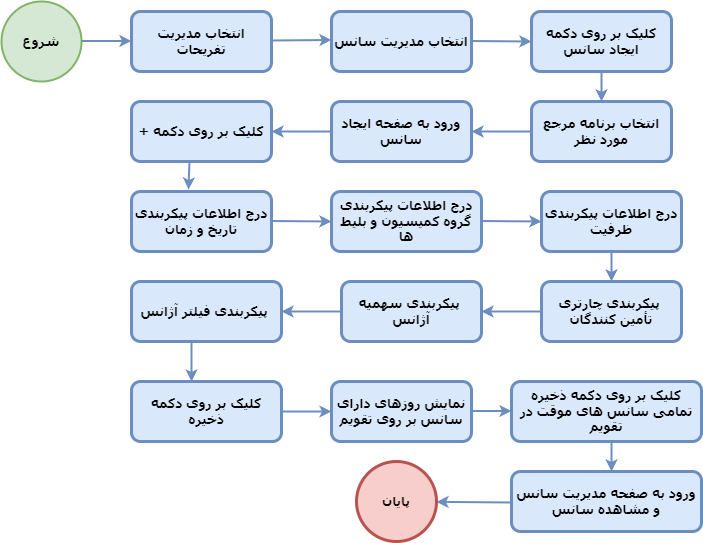

The diagram above was exported from draw.io. Its source (the exported page's mxGraphModel, read from the mxfile embedded in the PNG):
<mxGraphModel dx="1422" dy="705" grid="1" gridSize="10" guides="1" tooltips="1" connect="1" arrows="1" fold="1" page="1" pageScale="1" pageWidth="850" pageHeight="1100" math="0" shadow="0">
  <root>
    <mxCell id="0" />
    <mxCell id="1" parent="0" />
    <mxCell id="uIRYW6FjV7TwHi5n0ClA-1" value="&lt;b&gt;&lt;font style=&quot;font-size: 13px;&quot; face=&quot;Tahoma&quot;&gt;شروع&lt;/font&gt;&lt;/b&gt;" style="ellipse;whiteSpace=wrap;html=1;aspect=fixed;fillColor=#d5e8d4;strokeColor=#82b366;strokeWidth=2;" parent="1" vertex="1">
      <mxGeometry x="70" y="50" width="80" height="80" as="geometry" />
    </mxCell>
    <mxCell id="uIRYW6FjV7TwHi5n0ClA-3" value="&lt;b&gt;انتخاب مدیریت تفریحات&lt;/b&gt;" style="rounded=1;whiteSpace=wrap;html=1;strokeWidth=3;fontFamily=Tahoma;fontSize=13;fillColor=#dae8fc;strokeColor=#6c8ebf;" parent="1" vertex="1">
      <mxGeometry x="200" y="60" width="140" height="60" as="geometry" />
    </mxCell>
    <mxCell id="uIRYW6FjV7TwHi5n0ClA-9" value="&lt;b&gt;انتخاب مدیریت سانس&lt;/b&gt;" style="rounded=1;whiteSpace=wrap;html=1;strokeWidth=3;fontFamily=Tahoma;fontSize=13;fillColor=#dae8fc;strokeColor=#6c8ebf;" parent="1" vertex="1">
      <mxGeometry x="400" y="60" width="140" height="60" as="geometry" />
    </mxCell>
    <mxCell id="NwFDOqmbAXSpzP7FPJ7M-5" style="edgeStyle=orthogonalEdgeStyle;rounded=0;orthogonalLoop=1;jettySize=auto;html=1;exitX=0.5;exitY=1;exitDx=0;exitDy=0;entryX=0.5;entryY=0;entryDx=0;entryDy=0;fontSize=13;fontFamily=Tahoma;strokeColor=#6c8ebf;strokeWidth=2;fillColor=#dae8fc;" edge="1" parent="1" source="uIRYW6FjV7TwHi5n0ClA-10" target="uIRYW6FjV7TwHi5n0ClA-15">
      <mxGeometry relative="1" as="geometry" />
    </mxCell>
    <mxCell id="uIRYW6FjV7TwHi5n0ClA-10" value="&lt;b&gt;کلیک بر روی دکمه ایجاد سانس&lt;/b&gt;" style="rounded=1;whiteSpace=wrap;html=1;strokeWidth=3;fontFamily=Tahoma;fontSize=13;fillColor=#dae8fc;strokeColor=#6c8ebf;" parent="1" vertex="1">
      <mxGeometry x="600" y="60" width="140" height="60" as="geometry" />
    </mxCell>
    <mxCell id="NwFDOqmbAXSpzP7FPJ7M-1" style="edgeStyle=orthogonalEdgeStyle;rounded=0;orthogonalLoop=1;jettySize=auto;html=1;exitX=0;exitY=0.5;exitDx=0;exitDy=0;entryX=1;entryY=0.5;entryDx=0;entryDy=0;fontSize=13;fontFamily=Tahoma;strokeColor=#6c8ebf;strokeWidth=2;fillColor=#dae8fc;" edge="1" parent="1" source="uIRYW6FjV7TwHi5n0ClA-15" target="uIRYW6FjV7TwHi5n0ClA-16">
      <mxGeometry relative="1" as="geometry" />
    </mxCell>
    <mxCell id="uIRYW6FjV7TwHi5n0ClA-15" value="&lt;b&gt;انتخاب برنامه مرجع مورد نظر&lt;/b&gt;" style="rounded=1;whiteSpace=wrap;html=1;strokeWidth=3;fontFamily=Tahoma;fontSize=13;fillColor=#dae8fc;strokeColor=#6c8ebf;" parent="1" vertex="1">
      <mxGeometry x="600" y="150" width="140" height="60" as="geometry" />
    </mxCell>
    <mxCell id="NwFDOqmbAXSpzP7FPJ7M-2" style="edgeStyle=orthogonalEdgeStyle;rounded=0;orthogonalLoop=1;jettySize=auto;html=1;exitX=0;exitY=0.5;exitDx=0;exitDy=0;entryX=1;entryY=0.5;entryDx=0;entryDy=0;fontSize=13;fontFamily=Tahoma;strokeColor=#6c8ebf;strokeWidth=2;fillColor=#dae8fc;" edge="1" parent="1" source="uIRYW6FjV7TwHi5n0ClA-16" target="uIRYW6FjV7TwHi5n0ClA-18">
      <mxGeometry relative="1" as="geometry" />
    </mxCell>
    <mxCell id="uIRYW6FjV7TwHi5n0ClA-16" value="&lt;b&gt;ورود به صفحه ایجاد سانس&lt;/b&gt;" style="rounded=1;whiteSpace=wrap;html=1;strokeWidth=3;fontFamily=Tahoma;fontSize=13;fillColor=#dae8fc;strokeColor=#6c8ebf;" parent="1" vertex="1">
      <mxGeometry x="400" y="150" width="140" height="60" as="geometry" />
    </mxCell>
    <mxCell id="uIRYW6FjV7TwHi5n0ClA-18" value="&lt;b&gt;کلیک بر روی دکمه +&lt;/b&gt;" style="rounded=1;whiteSpace=wrap;html=1;strokeWidth=3;fontFamily=Tahoma;fontSize=13;fillColor=#dae8fc;strokeColor=#6c8ebf;textDirection=rtl;" parent="1" vertex="1">
      <mxGeometry x="200" y="150" width="140" height="60" as="geometry" />
    </mxCell>
    <mxCell id="uIRYW6FjV7TwHi5n0ClA-19" value="&lt;b&gt;درج اطلاعات پیکربندی تاریخ و زمان&lt;/b&gt;" style="rounded=1;whiteSpace=wrap;html=1;strokeWidth=3;fontFamily=Tahoma;fontSize=13;fillColor=#dae8fc;strokeColor=#6c8ebf;textDirection=rtl;" parent="1" vertex="1">
      <mxGeometry x="200" y="240" width="140" height="60" as="geometry" />
    </mxCell>
    <mxCell id="uIRYW6FjV7TwHi5n0ClA-20" value="&lt;b&gt;درج اطلاعات پیکربندی گروه کمیسیون و بلیط ها&lt;/b&gt;" style="rounded=1;whiteSpace=wrap;html=1;strokeWidth=3;fontFamily=Tahoma;fontSize=13;fillColor=#dae8fc;strokeColor=#6c8ebf;textDirection=rtl;" parent="1" vertex="1">
      <mxGeometry x="400" y="240" width="150" height="60" as="geometry" />
    </mxCell>
    <mxCell id="NwFDOqmbAXSpzP7FPJ7M-6" style="edgeStyle=orthogonalEdgeStyle;rounded=0;orthogonalLoop=1;jettySize=auto;html=1;exitX=0.5;exitY=1;exitDx=0;exitDy=0;entryX=0.5;entryY=0;entryDx=0;entryDy=0;fontSize=13;fontFamily=Tahoma;strokeColor=#6c8ebf;strokeWidth=2;fillColor=#dae8fc;" edge="1" parent="1" source="uIRYW6FjV7TwHi5n0ClA-21" target="uIRYW6FjV7TwHi5n0ClA-27">
      <mxGeometry relative="1" as="geometry" />
    </mxCell>
    <mxCell id="uIRYW6FjV7TwHi5n0ClA-21" value="&lt;b&gt;درج اطلاعات پیکربندی ظرفیت&lt;/b&gt;" style="rounded=1;whiteSpace=wrap;html=1;strokeWidth=3;fontFamily=Tahoma;fontSize=13;fillColor=#dae8fc;strokeColor=#6c8ebf;textDirection=rtl;" parent="1" vertex="1">
      <mxGeometry x="610" y="240" width="140" height="60" as="geometry" />
    </mxCell>
    <mxCell id="NwFDOqmbAXSpzP7FPJ7M-3" style="edgeStyle=orthogonalEdgeStyle;rounded=0;orthogonalLoop=1;jettySize=auto;html=1;exitX=0;exitY=0.5;exitDx=0;exitDy=0;entryX=1;entryY=0.5;entryDx=0;entryDy=0;fontSize=13;fontFamily=Tahoma;strokeColor=#6c8ebf;strokeWidth=2;fillColor=#dae8fc;" edge="1" parent="1" source="uIRYW6FjV7TwHi5n0ClA-27" target="uIRYW6FjV7TwHi5n0ClA-28">
      <mxGeometry relative="1" as="geometry" />
    </mxCell>
    <mxCell id="uIRYW6FjV7TwHi5n0ClA-27" value="&lt;b&gt;&amp;nbsp;پیکربندی چارتری تأمین کنندگان&lt;/b&gt;" style="rounded=1;whiteSpace=wrap;html=1;strokeWidth=3;fontFamily=Tahoma;fontSize=13;fillColor=#dae8fc;strokeColor=#6c8ebf;textDirection=rtl;" parent="1" vertex="1">
      <mxGeometry x="610" y="330" width="140" height="60" as="geometry" />
    </mxCell>
    <mxCell id="NwFDOqmbAXSpzP7FPJ7M-4" style="edgeStyle=orthogonalEdgeStyle;rounded=0;orthogonalLoop=1;jettySize=auto;html=1;exitX=0;exitY=0.5;exitDx=0;exitDy=0;entryX=1;entryY=0.5;entryDx=0;entryDy=0;fontSize=13;fontFamily=Tahoma;strokeColor=#6c8ebf;strokeWidth=2;fillColor=#dae8fc;" edge="1" parent="1" source="uIRYW6FjV7TwHi5n0ClA-28" target="uIRYW6FjV7TwHi5n0ClA-29">
      <mxGeometry relative="1" as="geometry" />
    </mxCell>
    <mxCell id="uIRYW6FjV7TwHi5n0ClA-28" value="&lt;b&gt;&amp;nbsp;پیکربندی سهمیه آژانس&lt;/b&gt;" style="rounded=1;whiteSpace=wrap;html=1;strokeWidth=3;fontFamily=Tahoma;fontSize=13;fillColor=#dae8fc;strokeColor=#6c8ebf;textDirection=rtl;" parent="1" vertex="1">
      <mxGeometry x="410" y="330" width="140" height="60" as="geometry" />
    </mxCell>
    <mxCell id="uIRYW6FjV7TwHi5n0ClA-29" value="&lt;b&gt;&amp;nbsp;پیکربندی فیلتر آژانس&lt;/b&gt;" style="rounded=1;whiteSpace=wrap;html=1;strokeWidth=3;fontFamily=Tahoma;fontSize=13;fillColor=#dae8fc;strokeColor=#6c8ebf;textDirection=rtl;" parent="1" vertex="1">
      <mxGeometry x="200" y="330" width="150" height="60" as="geometry" />
    </mxCell>
    <mxCell id="uIRYW6FjV7TwHi5n0ClA-30" value="" style="endArrow=classic;html=1;rounded=0;strokeWidth=2;fontFamily=Tahoma;fontSize=13;fillColor=#dae8fc;strokeColor=#6c8ebf;" parent="1" edge="1">
      <mxGeometry width="50" height="50" relative="1" as="geometry">
        <mxPoint x="260" y="390" as="sourcePoint" />
        <mxPoint x="260" y="430" as="targetPoint" />
      </mxGeometry>
    </mxCell>
    <mxCell id="uIRYW6FjV7TwHi5n0ClA-31" value="&lt;b&gt;کلیک بر روی دکمه ذخیره&lt;/b&gt;" style="rounded=1;whiteSpace=wrap;html=1;strokeWidth=3;fontFamily=Tahoma;fontSize=13;fillColor=#dae8fc;strokeColor=#6c8ebf;textDirection=rtl;" parent="1" vertex="1">
      <mxGeometry x="200" y="430" width="150" height="60" as="geometry" />
    </mxCell>
    <mxCell id="uIRYW6FjV7TwHi5n0ClA-32" value="" style="endArrow=classic;html=1;rounded=0;strokeWidth=2;fontFamily=Tahoma;fontSize=13;fillColor=#dae8fc;strokeColor=#6c8ebf;" parent="1" edge="1">
      <mxGeometry width="50" height="50" relative="1" as="geometry">
        <mxPoint x="350" y="460" as="sourcePoint" />
        <mxPoint x="400" y="460" as="targetPoint" />
      </mxGeometry>
    </mxCell>
    <mxCell id="uIRYW6FjV7TwHi5n0ClA-33" value="" style="endArrow=classic;html=1;rounded=0;strokeWidth=2;fontFamily=Tahoma;fontSize=13;fillColor=#dae8fc;strokeColor=#6c8ebf;" parent="1" edge="1">
      <mxGeometry width="50" height="50" relative="1" as="geometry">
        <mxPoint x="530" y="459.5" as="sourcePoint" />
        <mxPoint x="580" y="459.5" as="targetPoint" />
      </mxGeometry>
    </mxCell>
    <mxCell id="uIRYW6FjV7TwHi5n0ClA-34" value="" style="endArrow=classic;html=1;rounded=0;strokeWidth=2;fontFamily=Tahoma;fontSize=13;fillColor=#dae8fc;strokeColor=#6c8ebf;" parent="1" edge="1">
      <mxGeometry width="50" height="50" relative="1" as="geometry">
        <mxPoint x="680" y="490" as="sourcePoint" />
        <mxPoint x="680" y="520" as="targetPoint" />
      </mxGeometry>
    </mxCell>
    <mxCell id="uIRYW6FjV7TwHi5n0ClA-35" value="" style="endArrow=classic;html=1;rounded=0;strokeWidth=2;fontFamily=Tahoma;fontSize=13;fillColor=#dae8fc;strokeColor=#6c8ebf;" parent="1" target="uIRYW6FjV7TwHi5n0ClA-39" edge="1">
      <mxGeometry width="50" height="50" relative="1" as="geometry">
        <mxPoint x="580" y="551" as="sourcePoint" />
        <mxPoint x="540" y="551" as="targetPoint" />
      </mxGeometry>
    </mxCell>
    <mxCell id="uIRYW6FjV7TwHi5n0ClA-36" value="&lt;b&gt;نمایش روزهای دارای سانس بر روی تقویم&lt;/b&gt;" style="rounded=1;whiteSpace=wrap;html=1;strokeWidth=3;fontFamily=Tahoma;fontSize=13;fillColor=#dae8fc;strokeColor=#6c8ebf;textDirection=rtl;" parent="1" vertex="1">
      <mxGeometry x="400" y="430" width="140" height="60" as="geometry" />
    </mxCell>
    <mxCell id="uIRYW6FjV7TwHi5n0ClA-37" value="&lt;b&gt;کلیک بر روی دکمه ذخیره تمامی سانس های موقت در تقویم&lt;/b&gt;" style="rounded=1;whiteSpace=wrap;html=1;strokeWidth=3;fontFamily=Tahoma;fontSize=13;fillColor=#dae8fc;strokeColor=#6c8ebf;textDirection=rtl;" parent="1" vertex="1">
      <mxGeometry x="580" y="430" width="190" height="60" as="geometry" />
    </mxCell>
    <mxCell id="uIRYW6FjV7TwHi5n0ClA-38" value="&lt;b&gt;ورود به صفحه مدیریت سانس و مشاهده سانس&lt;/b&gt;" style="rounded=1;whiteSpace=wrap;html=1;strokeWidth=3;fontFamily=Tahoma;fontSize=13;fillColor=#dae8fc;strokeColor=#6c8ebf;textDirection=rtl;" parent="1" vertex="1">
      <mxGeometry x="580" y="520" width="190" height="60" as="geometry" />
    </mxCell>
    <mxCell id="uIRYW6FjV7TwHi5n0ClA-39" value="&lt;b&gt;پایان&lt;/b&gt;" style="ellipse;whiteSpace=wrap;html=1;aspect=fixed;strokeWidth=3;fontFamily=Tahoma;fontSize=13;fillColor=#f8cecc;strokeColor=#b85450;" parent="1" vertex="1">
      <mxGeometry x="425" y="510" width="80" height="80" as="geometry" />
    </mxCell>
    <mxCell id="uIRYW6FjV7TwHi5n0ClA-40" value="" style="endArrow=classic;html=1;rounded=0;strokeWidth=2;fontFamily=Tahoma;fontSize=13;fillColor=#dae8fc;strokeColor=#6c8ebf;" parent="1" edge="1">
      <mxGeometry width="50" height="50" relative="1" as="geometry">
        <mxPoint x="150" y="89.5" as="sourcePoint" />
        <mxPoint x="200" y="89.5" as="targetPoint" />
      </mxGeometry>
    </mxCell>
    <mxCell id="uIRYW6FjV7TwHi5n0ClA-44" value="" style="endArrow=classic;html=1;rounded=0;strokeWidth=2;fontFamily=Tahoma;fontSize=13;fillColor=#dae8fc;strokeColor=#6c8ebf;exitX=1;exitY=0.5;exitDx=0;exitDy=0;" parent="1" edge="1">
      <mxGeometry width="50" height="50" relative="1" as="geometry">
        <mxPoint x="340" y="89" as="sourcePoint" />
        <mxPoint x="400" y="88.5" as="targetPoint" />
      </mxGeometry>
    </mxCell>
    <mxCell id="uIRYW6FjV7TwHi5n0ClA-45" value="" style="endArrow=classic;html=1;rounded=0;strokeWidth=2;fontFamily=Tahoma;fontSize=13;fillColor=#dae8fc;strokeColor=#6c8ebf;entryX=0;entryY=0.5;entryDx=0;entryDy=0;" parent="1" target="uIRYW6FjV7TwHi5n0ClA-10" edge="1">
      <mxGeometry width="50" height="50" relative="1" as="geometry">
        <mxPoint x="540" y="89.5" as="sourcePoint" />
        <mxPoint x="590" y="89.5" as="targetPoint" />
      </mxGeometry>
    </mxCell>
    <mxCell id="uIRYW6FjV7TwHi5n0ClA-48" value="" style="endArrow=classic;html=1;rounded=0;strokeWidth=2;fontFamily=Tahoma;fontSize=13;fillColor=#dae8fc;strokeColor=#6c8ebf;entryX=0.407;entryY=-0.033;entryDx=0;entryDy=0;entryPerimeter=0;" parent="1" target="uIRYW6FjV7TwHi5n0ClA-19" edge="1">
      <mxGeometry width="50" height="50" relative="1" as="geometry">
        <mxPoint x="258" y="209" as="sourcePoint" />
        <mxPoint x="259.03999999999996" y="238.01999999999998" as="targetPoint" />
      </mxGeometry>
    </mxCell>
    <mxCell id="uIRYW6FjV7TwHi5n0ClA-49" value="" style="endArrow=classic;html=1;rounded=0;strokeWidth=2;fontFamily=Tahoma;fontSize=13;fillColor=#dae8fc;strokeColor=#6c8ebf;entryX=0;entryY=0.5;entryDx=0;entryDy=0;" parent="1" target="uIRYW6FjV7TwHi5n0ClA-20" edge="1">
      <mxGeometry width="50" height="50" relative="1" as="geometry">
        <mxPoint x="340" y="269.5" as="sourcePoint" />
        <mxPoint x="390" y="269.5" as="targetPoint" />
      </mxGeometry>
    </mxCell>
    <mxCell id="uIRYW6FjV7TwHi5n0ClA-51" value="" style="endArrow=classic;html=1;rounded=0;strokeWidth=2;fontFamily=Tahoma;fontSize=13;fillColor=#dae8fc;strokeColor=#6c8ebf;entryX=0;entryY=0.5;entryDx=0;entryDy=0;" parent="1" target="uIRYW6FjV7TwHi5n0ClA-21" edge="1">
      <mxGeometry width="50" height="50" relative="1" as="geometry">
        <mxPoint x="550" y="269.5" as="sourcePoint" />
        <mxPoint x="600" y="269.5" as="targetPoint" />
      </mxGeometry>
    </mxCell>
  </root>
</mxGraphModel>